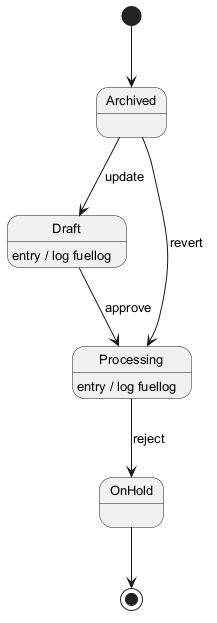

The diagram above was rendered by PlantUML. Its source (embedded in the PNG):
@startuml
skinparam backgroundColor #FFFFFF
skinparam classBackgroundColor #F1F8E9
skinparam classBorderColor #33691E
skinparam defaultFontSize 13
[*] --> Archived
Archived --> Draft : update
Draft --> Processing : approve
Draft : entry / log fuellog
Processing --> OnHold : reject
Processing : entry / log fuellog
Archived --> Processing : revert
OnHold --> [*]
@enduml